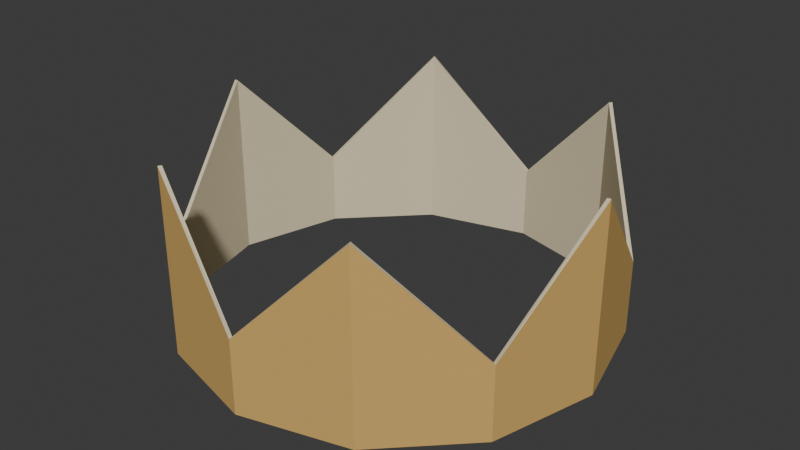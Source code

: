 # Source: source.blend  (saved by Blender 4.3.34; exported with 4.5.12 LTS)
import bpy
from mathutils import Matrix  # noqa: F401  (used for matrix-valued properties, if any)

bpy.ops.wm.read_factory_settings(use_empty=True)
scene = bpy.context.scene
scene.name = 'Scene'

# ---- collections
col_collection = bpy.data.collections.new('Collection'); scene.collection.children.link(col_collection)

# ---- materials (node trees are filled in below, after node groups)
mat_crown_matteochrepaper = bpy.data.materials.new('Crown_MatteOchrePaper')
mat_crown_matteochrepaper.diffuse_color = (0.66, 0.41, 0.12, 1.0)
mat_crown_palepaperlining = bpy.data.materials.new('Crown_PalePaperLining')
mat_crown_palepaperlining.diffuse_color = (0.72, 0.63, 0.43, 1.0)

# ---- material node trees
mat_crown_matteochrepaper.use_nodes = True; mat_crown_matteochrepaper.node_tree.nodes.clear()
_N = mat_crown_matteochrepaper.node_tree.nodes; _L = mat_crown_matteochrepaper.node_tree.links
n0 = _N.new('ShaderNodeBsdfPrincipled'); n0.name = 'Principled BSDF'; n0.location = (10, 300)
n0.inputs[0].default_value = (0.66, 0.41, 0.12, 1.0)
n0.inputs[2].default_value = 0.83
n1 = _N.new('ShaderNodeOutputMaterial'); n1.name = 'Material Output'; n1.location = (300, 300)
_L.new(n0.outputs[0], n1.inputs[0])
n1.is_active_output = True
mat_crown_palepaperlining.use_nodes = True; mat_crown_palepaperlining.node_tree.nodes.clear()
_N = mat_crown_palepaperlining.node_tree.nodes; _L = mat_crown_palepaperlining.node_tree.links
n0 = _N.new('ShaderNodeBsdfPrincipled'); n0.name = 'Principled BSDF'; n0.location = (10, 300)
n0.inputs[0].default_value = (0.72, 0.63, 0.43, 1.0)
n0.inputs[2].default_value = 0.87
n1 = _N.new('ShaderNodeOutputMaterial'); n1.name = 'Material Output'; n1.location = (300, 300)
_L.new(n0.outputs[0], n1.inputs[0])
n1.is_active_output = True

# ---- world
world_world = bpy.data.worlds.new('World'); scene.world = world_world
world_world.use_nodes = True; world_world.node_tree.nodes.clear()
_N = world_world.node_tree.nodes; _L = world_world.node_tree.links
n0 = _N.new('ShaderNodeOutputWorld'); n0.name = 'World Output'; n0.location = (300, 300)
n1 = _N.new('ShaderNodeBackground'); n1.name = 'Background'; n1.location = (10, 300)
n1.inputs[0].default_value = (0.05088, 0.05088, 0.05088, 1.0)
_L.new(n1.outputs[0], n0.inputs[0])
n0.is_active_output = True
world_world.color = (0.05088, 0.05088, 0.05088)
world_world.sun_shadow_jitter_overblur = 0.0

# ---- meshes
me_wholesixpointpapercrown = bpy.data.meshes.new('WholeSixPointPaperCrown')
me_wholesixpointpapercrown.from_pydata([(0.0865, 0.0, 0.0), (0.07491, 0.04325, 0.0), (0.07491, 0.04325, 0.03), (0.0865, 0.0, 0.075), (0.085, 0.0, 0.0), (0.085, 0.0, 0.075), (0.07361, 0.0425, 0.03), (0.07361, 0.0425, 0.0), (0.04325, 0.07491, 0.0), (0.04325, 0.07491, 0.075), (0.0425, 0.07361, 0.075), (0.0425, 0.07361, 0.0), (0.0, 0.0865, 0.0), (0.0, 0.0865, 0.03), (0.0, 0.085, 0.03), (0.0, 0.085, 0.0), (-0.04325, 0.07491, 0.0), (-0.04325, 0.07491, 0.075), (-0.0425, 0.07361, 0.075), (-0.0425, 0.07361, 0.0), (-0.07491, 0.04325, 0.0), (-0.07491, 0.04325, 0.03), (-0.07361, 0.0425, 0.03), (-0.07361, 0.0425, 0.0), (-0.0865, 0.0, 0.0), (-0.0865, 0.0, 0.075), (-0.085, 0.0, 0.075), (-0.085, 0.0, 0.0), (-0.07491, -0.04325, 0.0), (-0.07491, -0.04325, 0.03), (-0.07361, -0.0425, 0.03), (-0.07361, -0.0425, 0.0), (-0.04325, -0.07491, 0.0), (-0.04325, -0.07491, 0.075), (-0.0425, -0.07361, 0.075), (-0.0425, -0.07361, 0.0), (0.0, -0.0865, 0.0), (0.0, -0.0865, 0.03), (0.0, -0.085, 0.03), (0.0, -0.085, 0.0), (0.04325, -0.07491, 0.0), (0.04325, -0.07491, 0.075), (0.0425, -0.07361, 0.075), (0.0425, -0.07361, 0.0), (0.07491, -0.04325, 0.0), (0.07491, -0.04325, 0.03), (0.07361, -0.0425, 0.03), (0.07361, -0.0425, 0.0)], [], [(0, 1, 2), (0, 2, 3), (4, 5, 6), (4, 6, 7), (3, 2, 6), (3, 6, 5), (0, 4, 7), (0, 7, 1), (1, 8, 9), (1, 9, 2), (7, 6, 10), (7, 10, 11), (2, 9, 10), (2, 10, 6), (1, 7, 11), (1, 11, 8), (8, 12, 13), (8, 13, 9), (11, 10, 14), (11, 14, 15), (9, 13, 14), (9, 14, 10), (8, 11, 15), (8, 15, 12), (12, 16, 17), (12, 17, 13), (15, 14, 18), (15, 18, 19), (13, 17, 18), (13, 18, 14), (12, 15, 19), (12, 19, 16), (16, 20, 21), (16, 21, 17), (19, 18, 22), (19, 22, 23), (17, 21, 22), (17, 22, 18), (16, 19, 23), (16, 23, 20), (20, 24, 25), (20, 25, 21), (23, 22, 26), (23, 26, 27), (21, 25, 26), (21, 26, 22), (20, 23, 27), (20, 27, 24), (24, 28, 29), (24, 29, 25), (27, 26, 30), (27, 30, 31), (25, 29, 30), (25, 30, 26), (24, 27, 31), (24, 31, 28), (28, 32, 33), (28, 33, 29), (31, 30, 34), (31, 34, 35), (29, 33, 34), (29, 34, 30), (28, 31, 35), (28, 35, 32), (32, 36, 37), (32, 37, 33), (35, 34, 38), (35, 38, 39), (33, 37, 38), (33, 38, 34), (32, 35, 39), (32, 39, 36), (36, 40, 41), (36, 41, 37), (39, 38, 42), (39, 42, 43), (37, 41, 42), (37, 42, 38), (36, 39, 43), (36, 43, 40), (40, 44, 45), (40, 45, 41), (43, 42, 46), (43, 46, 47), (41, 45, 46), (41, 46, 42), (40, 43, 47), (40, 47, 44), (44, 0, 3), (44, 3, 45), (47, 46, 5), (47, 5, 4), (45, 3, 5), (45, 5, 46), (44, 47, 4), (44, 4, 0)])
me_wholesixpointpapercrown.polygons.foreach_set('material_index', [0, 0, 1, 1, 1, 1, 1, 1, 0, 0, 1, 1, 1, 1, 1, 1, 0, 0, 1, 1, 1, 1, 1, 1, 0, 0, 1, 1, 1, 1, 1, 1, 0, 0, 1, 1, 1, 1, 1, 1, 0, 0, 1, 1, 1, 1, 1, 1, 0, 0, 1, 1, 1, 1, 1, 1, 0, 0, 1, 1, 1, 1, 1, 1, 0, 0, 1, 1, 1, 1, 1, 1, 0, 0, 1, 1, 1, 1, 1, 1, 0, 0, 1, 1, 1, 1, 1, 1, 0, 0, 1, 1, 1, 1, 1, 1])
me_wholesixpointpapercrown.materials.append(mat_crown_matteochrepaper)
me_wholesixpointpapercrown.materials.append(mat_crown_palepaperlining)
me_wholesixpointpapercrown.update()

# ---- objects
ob_onesixpointpapercrown = bpy.data.objects.new('OneSixPointPaperCrown', None)
ob_wholesixpointpapercrown = bpy.data.objects.new('WholeSixPointPaperCrown', me_wholesixpointpapercrown)

# ---- transforms, parenting, visibility, modifiers, constraints
ob_onesixpointpapercrown.location = (0.0, 0.0, 0.0)
ob_wholesixpointpapercrown.parent = ob_onesixpointpapercrown
ob_wholesixpointpapercrown.location = (0.0, 0.0, 0.0)

# ---- collection membership
scene.collection.objects.link(ob_onesixpointpapercrown)
scene.collection.objects.link(ob_wholesixpointpapercrown)

# ---- scene / render settings (as saved in the file)
scene.frame_start = 1; scene.frame_end = 250; scene.frame_set(1)
scene.render.engine = 'CYCLES'
scene.render.use_compositing = False
scene.cycles.use_denoising = False
scene.cycles.samples = 128
scene.cycles.use_adaptive_sampling = False
scene.cycles.seed = 17
bpy.context.view_layer.update()

# ---- added for rendering (the .blend has no active camera and no usable light): camera, sun
cam_auto = bpy.data.cameras.new('AutoCamera')
cam_auto.lens = 50.0
cam_auto.sensor_width = 36.0
cam_auto.clip_end = 1000.0
ob_auto_camera = bpy.data.objects.new('AutoCamera', cam_auto)
scene.collection.objects.link(ob_auto_camera)
ob_auto_camera.location = (0.236762, -0.284114, 0.226909)
ob_auto_camera.rotation_euler = (1.09748, -7.21219e-08, 0.694738)
scene.camera = ob_auto_camera
light_auto_sun = bpy.data.lights.new('AutoSun', 'SUN')
light_auto_sun.energy = 3.0
light_auto_sun.angle = 0.0523599
ob_auto_sun = bpy.data.objects.new('AutoSun', light_auto_sun)
scene.collection.objects.link(ob_auto_sun)
ob_auto_sun.rotation_euler = (0.872665, 0.174533, 0.523599)
bpy.context.view_layer.update()
